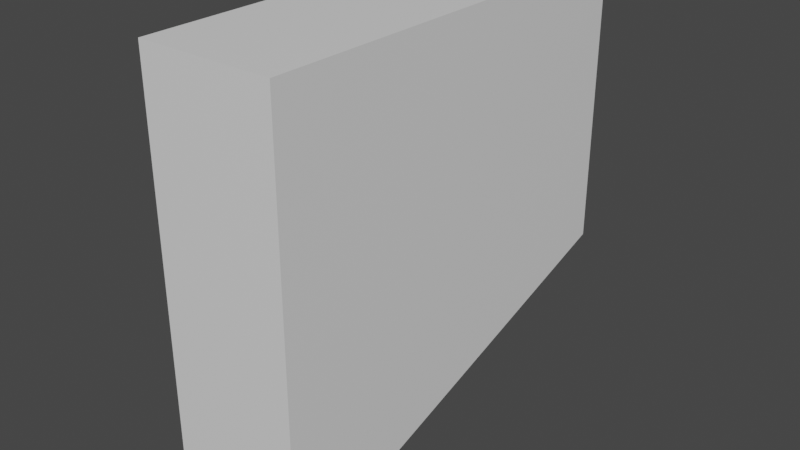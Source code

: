 # Source: A0.blend  (saved by Blender 3.4.6; exported with 4.5.12 LTS)
import bpy
from mathutils import Matrix  # noqa: F401  (used for matrix-valued properties, if any)

bpy.ops.wm.read_factory_settings(use_empty=True)
scene = bpy.context.scene
scene.name = 'Scene'

# ---- collections
col_collection = bpy.data.collections.new('Collection'); scene.collection.children.link(col_collection)

# ---- materials (node trees are filled in below, after node groups)
mat_material = bpy.data.materials.new('Material')
mat_material.alpha_threshold = 0.0
mat_material.use_transparent_shadow = False
mat_material.roughness = 0.5
mat_material.line_color = (0.0, 0.0, 0.0, 1.0)

# ---- material node trees
mat_material.use_nodes = True; mat_material.node_tree.nodes.clear()
_N = mat_material.node_tree.nodes; _L = mat_material.node_tree.links
n0 = _N.new('ShaderNodeOutputMaterial'); n0.name = 'Material Output'; n0.location = (300, 300)
n1 = _N.new('ShaderNodeBsdfPrincipled'); n1.name = 'Principled BSDF'; n1.location = (10, 300)
n1.distribution = 'GGX'
n1.subsurface_method = 'RANDOM_WALK_SKIN'
n1.inputs[3].default_value = 1.45
n1.inputs[27].default_value = (0.0, 0.0, 0.0, 1.0)
n1.inputs[28].default_value = 1.0
_L.new(n1.outputs[0], n0.inputs[0])
n0.is_active_output = True

# ---- world
world_world = bpy.data.worlds.new('World'); scene.world = world_world
world_world.use_nodes = True; world_world.node_tree.nodes.clear()
_N = world_world.node_tree.nodes; _L = world_world.node_tree.links
n0 = _N.new('ShaderNodeOutputWorld'); n0.name = 'World Output'; n0.location = (300, 300)
n1 = _N.new('ShaderNodeBackground'); n1.name = 'Background'; n1.location = (10, 300)
n1.inputs[0].default_value = (0.05088, 0.05088, 0.05088, 1.0)
_L.new(n1.outputs[0], n0.inputs[0])
n0.is_active_output = True
world_world.color = (0.05088, 0.05088, 0.05088)
world_world.use_sun_shadow = False
world_world.sun_shadow_jitter_overblur = 0.0

# ---- meshes
me_cube = bpy.data.meshes.new('Cube')
me_cube.from_pydata([(0.3165, 1.0, 1.0), (0.3165, 1.0, -0.3375), (0.3165, -1.0, 1.0), (0.3165, -1.0, -1.0), (-0.3165, 1.0, 1.0), (-0.3165, 1.0, -0.3375), (-0.3165, -1.0, 1.0), (-0.3165, -1.0, -1.0)], [], [(0, 4, 6, 2), (3, 2, 6, 7), (7, 6, 4, 5), (5, 1, 3, 7), (1, 0, 2, 3), (5, 4, 0, 1)])
_uv = me_cube.uv_layers.new(name='UVMap')
_uv.uv.foreach_set('vector', [0.625, 0.5, 0.875, 0.5, 0.875, 0.75, 0.625, 0.75, 0.375, 0.75, 0.625, 0.75, 0.625, 1.0, 0.375, 1.0, 0.375, 0.0, 0.625, 0.0, 0.625, 0.25, 0.375, 0.25, 0.125, 0.5, 0.375, 0.5, 0.375, 0.75, 0.125, 0.75, 0.375, 0.5, 0.625, 0.5, 0.625, 0.75, 0.375, 0.75, 0.375, 0.25, 0.625, 0.25, 0.625, 0.5, 0.375, 0.5])
me_cube.materials.append(mat_material)
me_cube.use_mirror_vertex_groups = False
me_cube.update()

# ---- objects
ob_cube = bpy.data.objects.new('Cube', me_cube)

# ---- transforms, parenting, visibility, modifiers, constraints
ob_cube.location = (0.0, 0.0, 0.0)
ob_cube.scale = (-1.0, 1.0, 1.0)
ob_cube.lock_rotations_4d = False
ob_cube.empty_display_type = 'ARROWS'
ob_cube.lineart.crease_threshold = 0.0

# ---- collection membership
col_collection.objects.link(ob_cube)

# ---- scene / render settings (as saved in the file)
scene.frame_start = 1; scene.frame_end = 250; scene.frame_set(1)
scene.render.engine = 'BLENDER_EEVEE_NEXT'
scene.cycles.sampling_pattern = 'TABULATED_SOBOL'
scene.cycles.use_light_tree = False
scene.view_settings.view_transform = 'Filmic'
bpy.context.view_layer.update()

# ---- added for rendering (the .blend has no active camera and no usable light): camera, sun
cam_auto = bpy.data.cameras.new('AutoCamera')
cam_auto.lens = 50.0
cam_auto.sensor_width = 36.0
cam_auto.clip_end = 1000.0
ob_auto_camera = bpy.data.objects.new('AutoCamera', cam_auto)
scene.collection.objects.link(ob_auto_camera)
ob_auto_camera.location = (2.68166, -3.21799, 2.14533)
ob_auto_camera.rotation_euler = (1.09748, -7.21219e-08, 0.694738)
scene.camera = ob_auto_camera
light_auto_sun = bpy.data.lights.new('AutoSun', 'SUN')
light_auto_sun.energy = 3.0
light_auto_sun.angle = 0.0523599
ob_auto_sun = bpy.data.objects.new('AutoSun', light_auto_sun)
scene.collection.objects.link(ob_auto_sun)
ob_auto_sun.rotation_euler = (0.872665, 0.174533, 0.523599)
bpy.context.view_layer.update()

